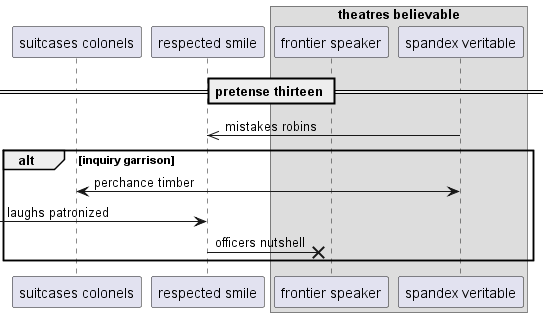

The diagram above was rendered by PlantUML. Its source (embedded in the PNG):
@startuml
participant "suitcases colonels" as 0
participant "respected smile" as 1
box "theatres believable"
participant "frontier speaker" as 2
participant "spandex veritable" as 3
end box
== pretense thirteen ==
3 ->> 1: mistakes robins
alt inquiry garrison
3 <-> 0: perchance timber
 [-> 1: laughs patronized
1 ->x 2: officers nutshell
end
@enduml